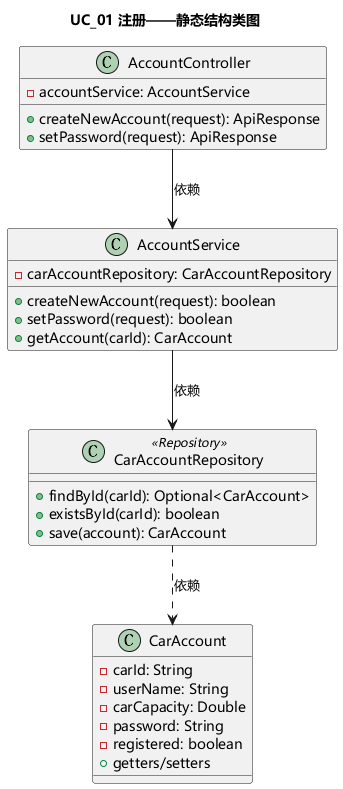

The diagram above was rendered by PlantUML. Its source (embedded in the PNG):
@startuml
skinparam defaultFontName "Microsoft YaHei"
title UC_01 注册——静态结构类图

class AccountController {
  - accountService: AccountService
  + createNewAccount(request): ApiResponse
  + setPassword(request): ApiResponse
}

class AccountService {
  - carAccountRepository: CarAccountRepository
  + createNewAccount(request): boolean
  + setPassword(request): boolean
  + getAccount(carId): CarAccount
}

class CarAccountRepository <<Repository>> {
  + findById(carId): Optional<CarAccount>
  + existsById(carId): boolean
  + save(account): CarAccount
}

class CarAccount {
  - carId: String
  - userName: String
  - carCapacity: Double
  - password: String
  - registered: boolean
  + getters/setters
}

AccountController --> AccountService : 依赖
AccountService --> CarAccountRepository : 依赖
CarAccountRepository ..> CarAccount : 依赖

@enduml